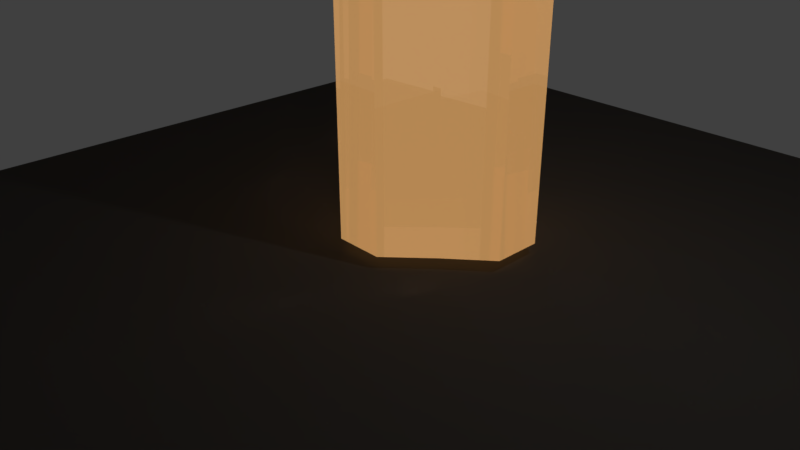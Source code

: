 # Source: crystal3.blend  (saved by Blender 2.79.0; exported with 4.5.12 LTS)
import bpy
from mathutils import Matrix  # noqa: F401  (used for matrix-valued properties, if any)

bpy.ops.wm.read_factory_settings(use_empty=True)
scene = bpy.context.scene
scene.name = 'Scene'

# ---- collections
col_collection_1 = bpy.data.collections.new('Collection 1'); scene.collection.children.link(col_collection_1)

# ---- materials (node trees are filled in below, after node groups)
mat_material_003 = bpy.data.materials.new('Material.003')
mat_material_003.alpha_threshold = 0.0
mat_material_003.roughness = 0.5
mat_material_004 = bpy.data.materials.new('Material.004')
mat_material_004.alpha_threshold = 0.0
mat_material_004.roughness = 0.5
mat_material = bpy.data.materials.new('Material')
mat_material.alpha_threshold = 0.0
mat_material.roughness = 0.5
mat_material.line_color = (0.0, 0.0, 0.0, 1.0)

# ---- material node trees
mat_material_003.use_nodes = True; mat_material_003.node_tree.nodes.clear()
_N = mat_material_003.node_tree.nodes; _L = mat_material_003.node_tree.links
n0 = _N.new('ShaderNodeOutputMaterial'); n0.name = 'Material Output'; n0.location = (300, 300)
n1 = _N.new('ShaderNodeBsdfDiffuse'); n1.name = 'Diffuse BSDF'; n1.location = (10, 300)
n1.inputs[0].default_value = (0.07035, 0.06588, 0.06084, 1.0)
_L.new(n1.outputs[0], n0.inputs[0])
n0.is_active_output = True
mat_material_004.use_nodes = True; mat_material_004.node_tree.nodes.clear()
_N = mat_material_004.node_tree.nodes; _L = mat_material_004.node_tree.links
n0 = _N.new('ShaderNodeOutputMaterial'); n0.name = 'Material Output'; n0.location = (300, 300)
n1 = _N.new('ShaderNodeBsdfDiffuse'); n1.name = 'Diffuse BSDF'; n1.location = (10, 300)
_L.new(n1.outputs[0], n0.inputs[0])
n0.is_active_output = True
mat_material.use_nodes = True; mat_material.node_tree.nodes.clear()
_N = mat_material.node_tree.nodes; _L = mat_material.node_tree.links
n0 = _N.new('ShaderNodeOutputMaterial'); n0.name = 'Material Output'; n0.location = (551, 280)
n1 = _N.new('ShaderNodeLightPath'); n1.name = 'Light Path'; n1.location = (-136, 500)
n2 = _N.new('ShaderNodeMixShader'); n2.name = 'Mix Shader'; n2.location = (322, 322)
n3 = _N.new('ShaderNodeAddShader'); n3.name = 'Add Shader'; n3.location = (-50, 163)
n4 = _N.new('ShaderNodeAddShader'); n4.name = 'Add Shader.001'; n4.location = (-275, 244)
n5 = _N.new('ShaderNodeBsdfGlass'); n5.name = 'Glass BSDF.003'; n5.location = (-251, -40)
n5.distribution = 'BECKMANN'
n5.inputs[0].default_value = (1.0, 0.7199, 0.5282, 1.0)
n5.inputs[2].default_value = 2.55
n6 = _N.new('ShaderNodeBsdfGlass'); n6.name = 'Glass BSDF.001'; n6.location = (-554, 215)
n6.distribution = 'BECKMANN'
n6.inputs[2].default_value = 2.45
n7 = _N.new('ShaderNodeEmission'); n7.name = 'Emission'; n7.location = (-495, 399)
n7.inputs[0].default_value = (0.8, 0.5836, 0.281, 1.0)
n7.inputs[1].default_value = 0.7
n8 = _N.new('ShaderNodeBsdfGlass'); n8.name = 'Glass BSDF.002'; n8.location = (-826, 440)
n8.distribution = 'BECKMANN'
n8.inputs[2].default_value = 2.45
_L.new(n2.outputs[0], n0.inputs[0])
_L.new(n1.outputs[6], n2.inputs[0])
_L.new(n3.outputs[0], n2.inputs[2])
_L.new(n4.outputs[0], n3.inputs[0])
_L.new(n6.outputs[0], n4.inputs[1])
_L.new(n5.outputs[0], n2.inputs[1])
_L.new(n7.outputs[0], n4.inputs[0])
n0.is_active_output = True

# ---- world
world_world = bpy.data.worlds.new('World'); scene.world = world_world
world_world.color = (0.05088, 0.05088, 0.05088)
world_world.use_sun_shadow = False
world_world.sun_shadow_jitter_overblur = 0.0
world_world.cycles.sampling_method = 'MANUAL'

# ---- cameras
cam_camera = bpy.data.cameras.new('Camera')
cam_camera.clip_end = 100.0
cam_camera.lens = 35.0
cam_camera.sensor_width = 32.0
cam_camera.sensor_height = 18.0
cam_camera.ortho_scale = 7.314
cam_camera.dof.focus_distance = 0.0

# ---- lights
light_lamp = bpy.data.lights.new('Lamp', 'POINT')
light_lamp.transmission_factor = 0.0
light_lamp.cutoff_distance = 30.0
light_lamp.energy = 100.0
light_lamp.shadow_buffer_clip_start = 1.001
light_lamp.shadow_soft_size = 0.1
light_lamp.shadow_maximum_resolution = 0.006
light_lamp.use_absolute_resolution = True

# ---- meshes
me_plane = bpy.data.meshes.new('Plane')
me_plane.from_pydata([(-1.0, -1.0, 0.0), (1.0, -1.0, 0.0), (-1.0, 1.0, 0.0), (1.0, 1.0, 0.0)], [], [(0, 1, 3, 2)])
me_plane.materials.append(mat_material_003)
me_plane.materials.append(mat_material_004)
me_plane.use_remesh_preserve_volume = False
me_plane.use_remesh_preserve_attributes = False
me_plane.use_mirror_vertex_groups = False
me_plane.update()
me_cube_001 = bpy.data.meshes.new('Cube.001')
me_cube_001.from_pydata([(-0.7484, -0.8696, -1.0), (-0.7484, -0.8696, 2.63), (-0.8431, 0.7886, -1.0), (-0.8431, 0.7886, 2.63), (0.8452, -0.8267, -1.0), (0.8452, -0.8267, 2.63), (0.8324, 0.8852, -1.0), (0.8324, 0.8852, 2.63), (-1.243, 0.3333, -1.0), (-1.243, -0.3333, -1.0), (-1.243, -0.3333, 2.63), (-1.243, 0.3333, 2.63), (1.409, -0.3333, -1.0), (1.409, 0.3333, -1.0), (1.409, 0.3333, 2.63), (1.409, -0.3333, 2.63), (0.3205, 1.315, -1.0), (-0.3461, 1.315, -1.0), (-0.3461, 1.315, 2.63), (0.3205, 1.315, 2.63), (-0.3461, -1.335, -1.0), (0.3205, -1.335, -1.0), (0.3205, -1.335, 2.63), (-0.3461, -1.335, 2.63), (-0.5027, 0.5562, 3.15), (0.5458, 0.5562, 3.15), (-0.5027, -0.5804, 3.15), (0.5458, -0.5804, 3.15), (0.5458, 0.5562, -1.0), (-0.5027, 0.5562, -1.0), (0.5458, -0.5804, -1.0), (-0.5027, -0.5804, -1.0)], [], [(8, 11, 3, 2), (16, 19, 7, 6), (12, 15, 5, 4), (20, 23, 1, 0), (30, 12, 4, 21), (26, 10, 1, 23), (18, 3, 11, 24), (24, 11, 10, 26), (16, 6, 13, 28), (28, 13, 12, 30), (6, 7, 14, 13), (13, 14, 15, 12), (0, 1, 10, 9), (9, 10, 11, 8), (8, 29, 31, 9), (29, 28, 30, 31), (2, 17, 29, 8), (17, 16, 28, 29), (14, 25, 27, 15), (25, 24, 26, 27), (7, 19, 25, 14), (19, 18, 24, 25), (15, 27, 22, 5), (27, 26, 23, 22), (9, 31, 20, 0), (31, 30, 21, 20), (4, 5, 22, 21), (21, 22, 23, 20), (2, 3, 18, 17), (17, 18, 19, 16)])
me_cube_001.materials.append(mat_material)
me_cube_001.use_remesh_preserve_volume = False
me_cube_001.use_remesh_preserve_attributes = False
me_cube_001.use_mirror_vertex_groups = False
me_cube_001.update()

# ---- objects
ob_plane = bpy.data.objects.new('Plane', me_plane)
ob_cube = bpy.data.objects.new('Cube', me_cube_001)
ob_lamp = bpy.data.objects.new('Lamp', light_lamp)
ob_camera = bpy.data.objects.new('Camera', cam_camera)

# ---- transforms, parenting, visibility, modifiers, constraints
ob_plane.location = (0.2007, 1.0, 0.1071)
ob_plane.scale = (-5.962, -5.962, -5.962)
ob_plane.lineart.crease_threshold = 0.0
ob_cube.location = (0.2007, 1.0, 1.285)
ob_cube.lineart.crease_threshold = 0.0
ob_lamp.location = (4.076, 1.005, 5.904)
ob_lamp.rotation_euler = (0.6503, 0.05522, 1.866)
ob_lamp.lock_rotations_4d = False
ob_lamp.empty_display_type = 'ARROWS'
ob_lamp.color = (0.0, 0.0, 0.0, 0.0)
ob_lamp.lineart.crease_threshold = 0.0
ob_camera.location = (7.481, -6.508, 5.344)
ob_camera.rotation_euler = (1.109, 0.0, 0.8149)
ob_camera.lock_rotations_4d = False
ob_camera.empty_display_type = 'ARROWS'
ob_camera.color = (0.0, 0.0, 0.0, 0.0)
ob_camera.display_type = 'WIRE'
ob_camera.lineart.crease_threshold = 0.0

# ---- collection membership
col_collection_1.objects.link(ob_plane)
col_collection_1.objects.link(ob_cube)
col_collection_1.objects.link(ob_lamp)
col_collection_1.objects.link(ob_camera)

# ---- scene / render settings (as saved in the file)
scene.camera = ob_camera
scene.frame_start = 1; scene.frame_end = 250; scene.frame_set(96)
scene.render.engine = 'CYCLES'
scene.render.resolution_percentage = 50
scene.render.dither_intensity = 0.0
scene.cycles.use_denoising = False
scene.cycles.samples = 128
scene.cycles.sampling_pattern = 'TABULATED_SOBOL'
scene.cycles.use_adaptive_sampling = False
scene.cycles.use_light_tree = False
scene.cycles.blur_glossy = 0.0
scene.cycles.sample_clamp_indirect = 0.0
scene.view_settings.view_transform = 'Standard'
bpy.context.view_layer.update()
